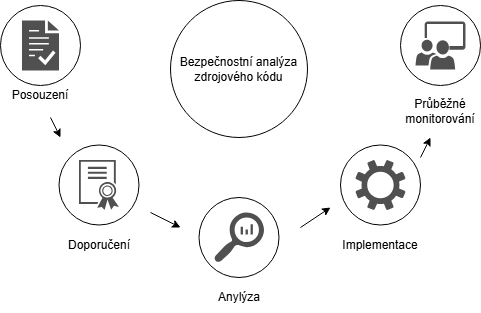

The diagram above was exported from draw.io. Its source (the exported page's mxGraphModel, read from the mxfile embedded in the PNG):
<mxGraphModel dx="1006" dy="601" grid="1" gridSize="10" guides="1" tooltips="1" connect="1" arrows="1" fold="1" page="1" pageScale="1" pageWidth="827" pageHeight="1169" math="0" shadow="0">
  <root>
    <mxCell id="0" />
    <mxCell id="1" parent="0" />
    <mxCell id="CxatQbSCSr8hFWhjzcyK-1" value="" style="sketch=0;pointerEvents=1;shadow=0;dashed=0;html=1;strokeColor=none;labelPosition=center;verticalLabelPosition=bottom;verticalAlign=top;align=center;fillColor=#505050;shape=mxgraph.mscae.intune.terms_and_conditions" vertex="1" parent="1">
      <mxGeometry x="141.5" y="173" width="37" height="50" as="geometry" />
    </mxCell>
    <mxCell id="CxatQbSCSr8hFWhjzcyK-4" value="" style="sketch=0;pointerEvents=1;shadow=0;dashed=0;html=1;strokeColor=none;labelPosition=center;verticalLabelPosition=bottom;verticalAlign=top;align=center;fillColor=#505050;shape=mxgraph.mscae.oms.log_search" vertex="1" parent="1">
      <mxGeometry x="333.5" y="365" width="50" height="50" as="geometry" />
    </mxCell>
    <mxCell id="CxatQbSCSr8hFWhjzcyK-6" value="" style="sketch=0;pointerEvents=1;shadow=0;dashed=0;html=1;strokeColor=none;labelPosition=center;verticalLabelPosition=bottom;verticalAlign=top;align=center;fillColor=#505050;shape=mxgraph.mscae.intune.intune_certificate_profiles" vertex="1" parent="1">
      <mxGeometry x="198.5" y="312.5" width="40" height="50" as="geometry" />
    </mxCell>
    <mxCell id="CxatQbSCSr8hFWhjzcyK-7" value="" style="sketch=0;pointerEvents=1;shadow=0;dashed=0;html=1;strokeColor=none;labelPosition=center;verticalLabelPosition=bottom;verticalAlign=top;align=center;fillColor=#505050;shape=mxgraph.mscae.enterprise.settings" vertex="1" parent="1">
      <mxGeometry x="475" y="312.5" width="50" height="50" as="geometry" />
    </mxCell>
    <mxCell id="CxatQbSCSr8hFWhjzcyK-8" value="" style="sketch=0;pointerEvents=1;shadow=0;dashed=0;html=1;strokeColor=none;labelPosition=center;verticalLabelPosition=bottom;verticalAlign=top;align=center;fillColor=#505050;shape=mxgraph.mscae.intune.groups" vertex="1" parent="1">
      <mxGeometry x="535" y="174" width="50" height="48" as="geometry" />
    </mxCell>
    <mxCell id="CxatQbSCSr8hFWhjzcyK-10" value="" style="ellipse;whiteSpace=wrap;html=1;aspect=fixed;fillColor=none;" vertex="1" parent="1">
      <mxGeometry x="120" y="158" width="80" height="80" as="geometry" />
    </mxCell>
    <mxCell id="CxatQbSCSr8hFWhjzcyK-11" value="Posouzení" style="text;html=1;whiteSpace=wrap;strokeColor=none;fillColor=none;align=center;verticalAlign=middle;rounded=0;" vertex="1" parent="1">
      <mxGeometry x="130" y="233" width="60" height="30" as="geometry" />
    </mxCell>
    <mxCell id="CxatQbSCSr8hFWhjzcyK-12" value="Doporučení" style="text;html=1;whiteSpace=wrap;strokeColor=none;fillColor=none;align=center;verticalAlign=middle;rounded=0;" vertex="1" parent="1">
      <mxGeometry x="188.5" y="382.5" width="60" height="30" as="geometry" />
    </mxCell>
    <mxCell id="CxatQbSCSr8hFWhjzcyK-13" value="" style="ellipse;whiteSpace=wrap;html=1;aspect=fixed;fillColor=none;" vertex="1" parent="1">
      <mxGeometry x="178.5" y="297.5" width="80" height="80" as="geometry" />
    </mxCell>
    <mxCell id="CxatQbSCSr8hFWhjzcyK-14" value="" style="ellipse;whiteSpace=wrap;html=1;aspect=fixed;fillColor=none;" vertex="1" parent="1">
      <mxGeometry x="318.5" y="350" width="80" height="80" as="geometry" />
    </mxCell>
    <mxCell id="CxatQbSCSr8hFWhjzcyK-15" value="" style="ellipse;whiteSpace=wrap;html=1;aspect=fixed;fillColor=none;" vertex="1" parent="1">
      <mxGeometry x="460" y="297.5" width="80" height="80" as="geometry" />
    </mxCell>
    <mxCell id="CxatQbSCSr8hFWhjzcyK-16" value="" style="ellipse;whiteSpace=wrap;html=1;aspect=fixed;fillColor=none;" vertex="1" parent="1">
      <mxGeometry x="520" y="158" width="80" height="80" as="geometry" />
    </mxCell>
    <mxCell id="CxatQbSCSr8hFWhjzcyK-17" value="Anylýza&lt;span style=&quot;color: rgba(0, 0, 0, 0); font-family: monospace; font-size: 0px; text-align: start; text-wrap-mode: nowrap;&quot;&gt;%3CmxGraphModel%3E%3Croot%3E%3CmxCell%20id%3D%220%22%2F%3E%3CmxCell%20id%3D%221%22%20parent%3D%220%22%2F%3E%3CmxCell%20id%3D%222%22%20value%3D%22Doporu%C4%8Den%C3%AD%22%20style%3D%22text%3Bhtml%3D1%3BwhiteSpace%3Dwrap%3BstrokeColor%3Dnone%3BfillColor%3Dnone%3Balign%3Dcenter%3BverticalAlign%3Dmiddle%3Brounded%3D0%3B%22%20vertex%3D%221%22%20parent%3D%221%22%3E%3CmxGeometry%20x%3D%22170%22%20y%3D%22400%22%20width%3D%2260%22%20height%3D%2230%22%20as%3D%22geometry%22%2F%3E%3C%2FmxCell%3E%3C%2Froot%3E%3C%2FmxGraphModel%3E&lt;/span&gt;&lt;span style=&quot;color: rgba(0, 0, 0, 0); font-family: monospace; font-size: 0px; text-align: start; text-wrap-mode: nowrap;&quot;&gt;%3CmxGraphModel%3E%3Croot%3E%3CmxCell%20id%3D%220%22%2F%3E%3CmxCell%20id%3D%221%22%20parent%3D%220%22%2F%3E%3CmxCell%20id%3D%222%22%20value%3D%22Doporu%C4%8Den%C3%AD%22%20style%3D%22text%3Bhtml%3D1%3BwhiteSpace%3Dwrap%3BstrokeColor%3Dnone%3BfillColor%3Dnone%3Balign%3Dcenter%3BverticalAlign%3Dmiddle%3Brounded%3D0%3B%22%20vertex%3D%221%22%20parent%3D%221%22%3E%3CmxGeometry%20x%3D%22170%22%20y%3D%22400%22%20width%3D%2260%22%20height%3D%2230%22%20as%3D%22geometry%22%2F%3E%3C%2FmxCell%3E%3C%2Froot%3E%3C%2FmxGraphModel%3E&lt;/span&gt;&lt;span style=&quot;color: rgba(0, 0, 0, 0); font-family: monospace; font-size: 0px; text-align: start; text-wrap-mode: nowrap;&quot;&gt;%3CmxGraphModel%3E%3Croot%3E%3CmxCell%20id%3D%220%22%2F%3E%3CmxCell%20id%3D%221%22%20parent%3D%220%22%2F%3E%3CmxCell%20id%3D%222%22%20value%3D%22Doporu%C4%8Den%C3%AD%22%20style%3D%22text%3Bhtml%3D1%3BwhiteSpace%3Dwrap%3BstrokeColor%3Dnone%3BfillColor%3Dnone%3Balign%3Dcenter%3BverticalAlign%3Dmiddle%3Brounded%3D0%3B%22%20vertex%3D%221%22%20parent%3D%221%22%3E%3CmxGeometry%20x%3D%22170%22%20y%3D%22400%22%20width%3D%2260%22%20height%3D%2230%22%20as%3D%22geometry%22%2F%3E%3C%2FmxCell%3E%3C%2Froot%3E%3C%2FmxGraphModel%3E&lt;/span&gt;" style="text;html=1;whiteSpace=wrap;strokeColor=none;fillColor=none;align=center;verticalAlign=middle;rounded=0;" vertex="1" parent="1">
      <mxGeometry x="328.5" y="435" width="60" height="30" as="geometry" />
    </mxCell>
    <mxCell id="CxatQbSCSr8hFWhjzcyK-18" value="Implementace" style="text;html=1;whiteSpace=wrap;strokeColor=none;fillColor=none;align=center;verticalAlign=middle;rounded=0;" vertex="1" parent="1">
      <mxGeometry x="470" y="382.5" width="60" height="30" as="geometry" />
    </mxCell>
    <mxCell id="CxatQbSCSr8hFWhjzcyK-19" value="Průběžné monitorování" style="text;html=1;whiteSpace=wrap;strokeColor=none;fillColor=none;align=center;verticalAlign=middle;rounded=0;" vertex="1" parent="1">
      <mxGeometry x="530" y="249" width="60" height="30" as="geometry" />
    </mxCell>
    <mxCell id="CxatQbSCSr8hFWhjzcyK-21" value="Bezpečnostní analýza zdrojového kódu" style="ellipse;whiteSpace=wrap;html=1;aspect=fixed;fillColor=none;" vertex="1" parent="1">
      <mxGeometry x="290" y="153" width="137" height="137" as="geometry" />
    </mxCell>
    <mxCell id="CxatQbSCSr8hFWhjzcyK-22" value="" style="endArrow=classic;html=1;rounded=0;" edge="1" parent="1">
      <mxGeometry width="50" height="50" relative="1" as="geometry">
        <mxPoint x="170" y="270" as="sourcePoint" />
        <mxPoint x="180" y="290" as="targetPoint" />
      </mxGeometry>
    </mxCell>
    <mxCell id="CxatQbSCSr8hFWhjzcyK-23" value="" style="endArrow=classic;html=1;rounded=0;" edge="1" parent="1">
      <mxGeometry width="50" height="50" relative="1" as="geometry">
        <mxPoint x="270" y="365" as="sourcePoint" />
        <mxPoint x="300" y="380" as="targetPoint" />
      </mxGeometry>
    </mxCell>
    <mxCell id="CxatQbSCSr8hFWhjzcyK-24" value="" style="endArrow=classic;html=1;rounded=0;" edge="1" parent="1">
      <mxGeometry width="50" height="50" relative="1" as="geometry">
        <mxPoint x="420" y="380" as="sourcePoint" />
        <mxPoint x="450" y="360" as="targetPoint" />
      </mxGeometry>
    </mxCell>
    <mxCell id="CxatQbSCSr8hFWhjzcyK-25" value="" style="endArrow=classic;html=1;rounded=0;" edge="1" parent="1">
      <mxGeometry width="50" height="50" relative="1" as="geometry">
        <mxPoint x="540" y="310" as="sourcePoint" />
        <mxPoint x="550" y="290" as="targetPoint" />
      </mxGeometry>
    </mxCell>
  </root>
</mxGraphModel>